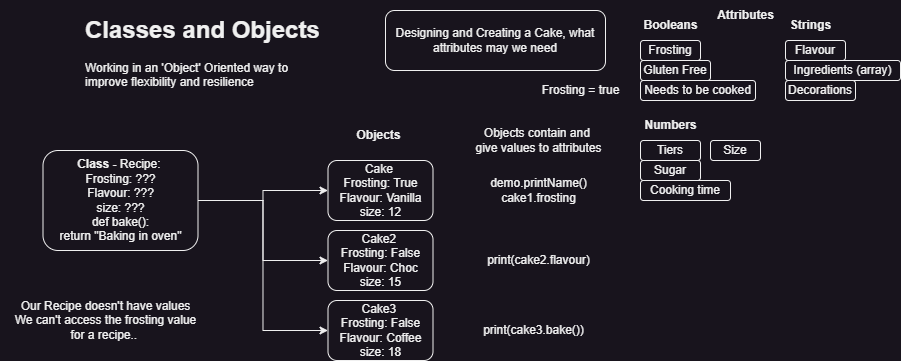

The diagram above was exported from draw.io. Its source (the exported page's mxGraphModel, read from the mxfile embedded in the PNG):
<mxGraphModel dx="1807" dy="474" grid="1" gridSize="10" guides="1" tooltips="1" connect="1" arrows="1" fold="1" page="1" pageScale="1" pageWidth="850" pageHeight="1100" math="0" shadow="0">
  <root>
    <mxCell id="0" />
    <mxCell id="1" parent="0" />
    <mxCell id="Un6oN92bxe-GbIGNMcqa-1" value="&lt;h1&gt;Classes and Objects&lt;/h1&gt;&lt;p&gt;Working in an 'Object' Oriented way to improve flexibility and resilience&lt;/p&gt;" style="text;html=1;strokeColor=none;fillColor=none;spacing=5;spacingTop=-20;whiteSpace=wrap;overflow=hidden;rounded=0;" vertex="1" parent="1">
      <mxGeometry x="10" y="10" width="250" height="90" as="geometry" />
    </mxCell>
    <mxCell id="Un6oN92bxe-GbIGNMcqa-2" value="Designing and Creating a Cake, what attributes may we need" style="rounded=1;whiteSpace=wrap;html=1;" vertex="1" parent="1">
      <mxGeometry x="315" y="10" width="220" height="60" as="geometry" />
    </mxCell>
    <mxCell id="Un6oN92bxe-GbIGNMcqa-3" value="Tiers" style="rounded=1;whiteSpace=wrap;html=1;" vertex="1" parent="1">
      <mxGeometry x="570" y="140" width="60" height="20" as="geometry" />
    </mxCell>
    <mxCell id="Un6oN92bxe-GbIGNMcqa-4" value="Frosting" style="rounded=1;whiteSpace=wrap;html=1;" vertex="1" parent="1">
      <mxGeometry x="570" y="40" width="60" height="20" as="geometry" />
    </mxCell>
    <mxCell id="Un6oN92bxe-GbIGNMcqa-5" value="Flavour" style="rounded=1;whiteSpace=wrap;html=1;" vertex="1" parent="1">
      <mxGeometry x="715" y="40" width="60" height="20" as="geometry" />
    </mxCell>
    <mxCell id="Un6oN92bxe-GbIGNMcqa-6" value="Ingredients (array)" style="rounded=1;whiteSpace=wrap;html=1;" vertex="1" parent="1">
      <mxGeometry x="715" y="60" width="115" height="20" as="geometry" />
    </mxCell>
    <mxCell id="Un6oN92bxe-GbIGNMcqa-7" value="Sugar" style="rounded=1;whiteSpace=wrap;html=1;" vertex="1" parent="1">
      <mxGeometry x="570" y="160" width="60" height="20" as="geometry" />
    </mxCell>
    <mxCell id="Un6oN92bxe-GbIGNMcqa-8" value="Decorations" style="rounded=1;whiteSpace=wrap;html=1;" vertex="1" parent="1">
      <mxGeometry x="715" y="80" width="70" height="20" as="geometry" />
    </mxCell>
    <mxCell id="Un6oN92bxe-GbIGNMcqa-9" value="Gluten Free" style="rounded=1;whiteSpace=wrap;html=1;" vertex="1" parent="1">
      <mxGeometry x="570" y="60" width="70" height="20" as="geometry" />
    </mxCell>
    <mxCell id="Un6oN92bxe-GbIGNMcqa-10" value="Cooking time" style="rounded=1;whiteSpace=wrap;html=1;" vertex="1" parent="1">
      <mxGeometry x="570" y="180" width="90" height="20" as="geometry" />
    </mxCell>
    <mxCell id="Un6oN92bxe-GbIGNMcqa-11" value="Needs to be cooked" style="rounded=1;whiteSpace=wrap;html=1;" vertex="1" parent="1">
      <mxGeometry x="570" y="80" width="115" height="20" as="geometry" />
    </mxCell>
    <mxCell id="Un6oN92bxe-GbIGNMcqa-12" value="Size" style="rounded=1;whiteSpace=wrap;html=1;" vertex="1" parent="1">
      <mxGeometry x="640" y="140" width="50" height="20" as="geometry" />
    </mxCell>
    <mxCell id="Un6oN92bxe-GbIGNMcqa-13" value="Strings" style="text;html=1;align=center;verticalAlign=middle;resizable=0;points=[];autosize=1;strokeColor=none;fillColor=none;fontStyle=1" vertex="1" parent="1">
      <mxGeometry x="710" y="10" width="60" height="30" as="geometry" />
    </mxCell>
    <mxCell id="Un6oN92bxe-GbIGNMcqa-14" value="Booleans" style="text;html=1;align=center;verticalAlign=middle;resizable=0;points=[];autosize=1;strokeColor=none;fillColor=none;fontStyle=1" vertex="1" parent="1">
      <mxGeometry x="560" y="10" width="80" height="30" as="geometry" />
    </mxCell>
    <mxCell id="Un6oN92bxe-GbIGNMcqa-15" value="Numbers" style="text;html=1;align=center;verticalAlign=middle;resizable=0;points=[];autosize=1;strokeColor=none;fillColor=none;fontStyle=1" vertex="1" parent="1">
      <mxGeometry x="560" y="110" width="80" height="30" as="geometry" />
    </mxCell>
    <mxCell id="Un6oN92bxe-GbIGNMcqa-16" value="Cake&amp;nbsp;&lt;br&gt;Frosting: True&lt;br&gt;Flavour: Vanilla&lt;br&gt;size: 12" style="rounded=1;whiteSpace=wrap;html=1;" vertex="1" parent="1">
      <mxGeometry x="257.5" y="160" width="105" height="60" as="geometry" />
    </mxCell>
    <mxCell id="Un6oN92bxe-GbIGNMcqa-17" value="Attributes" style="text;html=1;align=center;verticalAlign=middle;resizable=0;points=[];autosize=1;strokeColor=none;fillColor=none;fontStyle=1" vertex="1" parent="1">
      <mxGeometry x="635" width="80" height="30" as="geometry" />
    </mxCell>
    <mxCell id="Un6oN92bxe-GbIGNMcqa-18" value="Objects" style="text;html=1;align=center;verticalAlign=middle;resizable=0;points=[];autosize=1;strokeColor=none;fillColor=none;fontStyle=1" vertex="1" parent="1">
      <mxGeometry x="272.5" y="120" width="70" height="30" as="geometry" />
    </mxCell>
    <mxCell id="Un6oN92bxe-GbIGNMcqa-19" value="Frosting = true" style="text;html=1;align=center;verticalAlign=middle;resizable=0;points=[];autosize=1;strokeColor=none;fillColor=none;" vertex="1" parent="1">
      <mxGeometry x="460" y="75" width="100" height="30" as="geometry" />
    </mxCell>
    <mxCell id="Un6oN92bxe-GbIGNMcqa-20" value="Cake2&amp;nbsp;&lt;br&gt;Frosting: False&lt;br&gt;Flavour: Choc&lt;br&gt;size: 15" style="rounded=1;whiteSpace=wrap;html=1;" vertex="1" parent="1">
      <mxGeometry x="257.5" y="230" width="105" height="60" as="geometry" />
    </mxCell>
    <mxCell id="Un6oN92bxe-GbIGNMcqa-21" value="Objects contain and&amp;nbsp;&lt;br&gt;give values to attributes" style="text;html=1;align=center;verticalAlign=middle;resizable=0;points=[];autosize=1;strokeColor=none;fillColor=none;" vertex="1" parent="1">
      <mxGeometry x="392.5" y="120" width="150" height="40" as="geometry" />
    </mxCell>
    <mxCell id="Un6oN92bxe-GbIGNMcqa-23" style="edgeStyle=orthogonalEdgeStyle;rounded=0;orthogonalLoop=1;jettySize=auto;html=1;" edge="1" parent="1" source="Un6oN92bxe-GbIGNMcqa-22" target="Un6oN92bxe-GbIGNMcqa-16">
      <mxGeometry relative="1" as="geometry" />
    </mxCell>
    <mxCell id="Un6oN92bxe-GbIGNMcqa-24" style="edgeStyle=orthogonalEdgeStyle;rounded=0;orthogonalLoop=1;jettySize=auto;html=1;entryX=0;entryY=0.5;entryDx=0;entryDy=0;" edge="1" parent="1" source="Un6oN92bxe-GbIGNMcqa-22" target="Un6oN92bxe-GbIGNMcqa-20">
      <mxGeometry relative="1" as="geometry" />
    </mxCell>
    <mxCell id="Un6oN92bxe-GbIGNMcqa-26" style="edgeStyle=orthogonalEdgeStyle;rounded=0;orthogonalLoop=1;jettySize=auto;html=1;entryX=0;entryY=0.5;entryDx=0;entryDy=0;" edge="1" parent="1" source="Un6oN92bxe-GbIGNMcqa-22" target="Un6oN92bxe-GbIGNMcqa-25">
      <mxGeometry relative="1" as="geometry" />
    </mxCell>
    <mxCell id="Un6oN92bxe-GbIGNMcqa-22" value="&lt;b&gt;Class -&amp;nbsp;&lt;/b&gt;Recipe:&amp;nbsp;&lt;br&gt;Frosting: ???&lt;br&gt;Flavour: ???&lt;br&gt;size: ???&lt;br&gt;def bake():&lt;br&gt;return &quot;Baking in oven&quot;" style="rounded=1;whiteSpace=wrap;html=1;" vertex="1" parent="1">
      <mxGeometry x="-27.5" y="150" width="155" height="100" as="geometry" />
    </mxCell>
    <mxCell id="Un6oN92bxe-GbIGNMcqa-25" value="Cake3&amp;nbsp;&lt;br&gt;Frosting: False&lt;br&gt;Flavour: Coffee&lt;br&gt;size: 18" style="rounded=1;whiteSpace=wrap;html=1;" vertex="1" parent="1">
      <mxGeometry x="257.5" y="300" width="105" height="60" as="geometry" />
    </mxCell>
    <mxCell id="Un6oN92bxe-GbIGNMcqa-27" value="demo.printName()&lt;br&gt;cake1.frosting" style="text;html=1;align=center;verticalAlign=middle;resizable=0;points=[];autosize=1;strokeColor=none;fillColor=none;" vertex="1" parent="1">
      <mxGeometry x="407.5" y="170" width="120" height="40" as="geometry" />
    </mxCell>
    <mxCell id="Un6oN92bxe-GbIGNMcqa-28" value="print(cake2.flavour)" style="text;html=1;align=center;verticalAlign=middle;resizable=0;points=[];autosize=1;strokeColor=none;fillColor=none;" vertex="1" parent="1">
      <mxGeometry x="402.5" y="245" width="130" height="30" as="geometry" />
    </mxCell>
    <mxCell id="Un6oN92bxe-GbIGNMcqa-30" value="Our Recipe doesn't have values&lt;br&gt;We can't access the frosting value&lt;br&gt;for a recipe..&amp;nbsp;" style="text;html=1;align=center;verticalAlign=middle;resizable=0;points=[];autosize=1;strokeColor=none;fillColor=none;" vertex="1" parent="1">
      <mxGeometry x="-70" y="290" width="210" height="60" as="geometry" />
    </mxCell>
    <mxCell id="Un6oN92bxe-GbIGNMcqa-32" value="print(cake3.bake())" style="text;html=1;align=center;verticalAlign=middle;resizable=0;points=[];autosize=1;strokeColor=none;fillColor=none;" vertex="1" parent="1">
      <mxGeometry x="402.5" y="315" width="120" height="30" as="geometry" />
    </mxCell>
  </root>
</mxGraphModel>